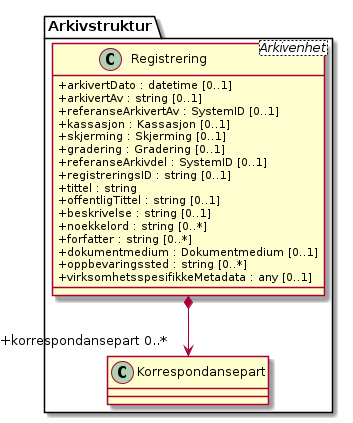

The diagram above was rendered by PlantUML. Its source (embedded in the PNG):
@startuml
skinparam classAttributeIconSize 0
class Arkivstruktur.Registrering <Arkivenhet> {
  +arkivertDato : datetime [0..1]
  +arkivertAv : string [0..1]
  +referanseArkivertAv : SystemID [0..1]
  +kassasjon : Kassasjon [0..1]
  +skjerming : Skjerming [0..1]
  +gradering : Gradering [0..1]
  +referanseArkivdel : SystemID [0..1]
  +registreringsID : string [0..1]
  +tittel : string
  +offentligTittel : string [0..1]
  +beskrivelse : string [0..1]
  +noekkelord : string [0..*]
  +forfatter : string [0..*]
  +dokumentmedium : Dokumentmedium [0..1]
  +oppbevaringssted : string [0..*]
  +virksomhetsspesifikkeMetadata : any [0..1]
}
Arkivstruktur.Registrering *--> "+korrespondansepart 0..*" Arkivstruktur.Korrespondansepart
@enduml